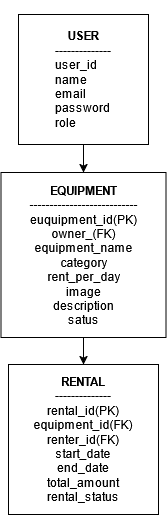

The diagram above was exported from draw.io. Its source (the exported page's mxGraphModel, read from the mxfile embedded in the PNG):
<mxGraphModel dx="844" dy="1636" grid="1" gridSize="10" guides="1" tooltips="1" connect="1" arrows="1" fold="1" page="1" pageScale="1" pageWidth="827" pageHeight="1169" math="0" shadow="0">
  <root>
    <mxCell id="0" />
    <mxCell id="1" parent="0" />
    <mxCell id="tIQBPY0-phYQVFXz7RUd-7" edge="1" parent="1" source="tIQBPY0-phYQVFXz7RUd-1" style="edgeStyle=orthogonalEdgeStyle;rounded=0;orthogonalLoop=1;jettySize=auto;html=1;" target="tIQBPY0-phYQVFXz7RUd-2" value="">
      <mxGeometry relative="1" as="geometry" />
    </mxCell>
    <mxCell id="tIQBPY0-phYQVFXz7RUd-1" parent="1" style="rounded=0;whiteSpace=wrap;html=1;strokeColor=#000000;" value="&lt;div&gt;&lt;b&gt;&lt;br&gt;&lt;/b&gt;&lt;/div&gt;&lt;div&gt;&lt;b&gt;&lt;br&gt;&lt;/b&gt;&lt;/div&gt;&lt;div&gt;&lt;b&gt;USER&lt;/b&gt;&lt;/div&gt;&lt;div align=&quot;justify&quot;&gt;--------------&lt;/div&gt;&lt;div align=&quot;left&quot;&gt;user_id&lt;/div&gt;&lt;div align=&quot;left&quot;&gt;name&lt;/div&gt;&lt;div align=&quot;left&quot;&gt;email&lt;/div&gt;&lt;div align=&quot;left&quot;&gt;password&lt;/div&gt;&lt;div align=&quot;left&quot;&gt;role&lt;/div&gt;&lt;div align=&quot;left&quot;&gt;&lt;br&gt;&lt;/div&gt;&lt;div align=&quot;left&quot;&gt;&lt;br&gt;&lt;/div&gt;" vertex="1">
      <mxGeometry height="130" width="130" x="310" y="10" as="geometry" />
    </mxCell>
    <mxCell id="tIQBPY0-phYQVFXz7RUd-8" edge="1" parent="1" source="tIQBPY0-phYQVFXz7RUd-2" style="edgeStyle=orthogonalEdgeStyle;rounded=0;orthogonalLoop=1;jettySize=auto;html=1;" target="tIQBPY0-phYQVFXz7RUd-3" value="">
      <mxGeometry relative="1" as="geometry" />
    </mxCell>
    <mxCell id="tIQBPY0-phYQVFXz7RUd-2" parent="1" style="whiteSpace=wrap;html=1;aspect=fixed;" value="&lt;div&gt;&lt;b&gt;&lt;br&gt;&lt;/b&gt;&lt;/div&gt;&lt;div&gt;&lt;b&gt;EQUIPMENT&lt;/b&gt;&lt;/div&gt;&lt;div&gt;---------------------------&lt;/div&gt;&lt;div&gt;euquipment_id(PK)&lt;/div&gt;&lt;div&gt;owner_(FK)&lt;/div&gt;&lt;div&gt;equipment_name&lt;/div&gt;&lt;div&gt;category&lt;/div&gt;&lt;div&gt;rent_per_day&lt;/div&gt;&lt;div&gt;image&lt;/div&gt;&lt;div&gt;description&lt;/div&gt;&lt;div&gt;satus&lt;/div&gt;&lt;div&gt;&lt;br&gt;&lt;/div&gt;" vertex="1">
      <mxGeometry height="165" width="165" x="292.5" y="168" as="geometry" />
    </mxCell>
    <mxCell id="tIQBPY0-phYQVFXz7RUd-3" parent="1" style="whiteSpace=wrap;html=1;aspect=fixed;" value="&lt;div&gt;&lt;b&gt;&lt;br&gt;&lt;/b&gt;&lt;/div&gt;&lt;div&gt;&lt;b&gt;RENTAL&lt;/b&gt;&lt;/div&gt;&lt;div&gt;--------------&lt;/div&gt;&lt;div&gt;rental_id(PK)&lt;/div&gt;&lt;div&gt;equipment_id(FK)&lt;/div&gt;&lt;div&gt;renter_id(FK)&lt;/div&gt;&lt;div&gt;start_date&lt;/div&gt;&lt;div&gt;end_date&lt;/div&gt;&lt;div&gt;total_amount&lt;/div&gt;&lt;div&gt;rental_status&lt;/div&gt;&lt;div&gt;&lt;br&gt;&lt;/div&gt;" vertex="1">
      <mxGeometry height="150" width="150" x="300" y="360" as="geometry" />
    </mxCell>
  </root>
</mxGraphModel>